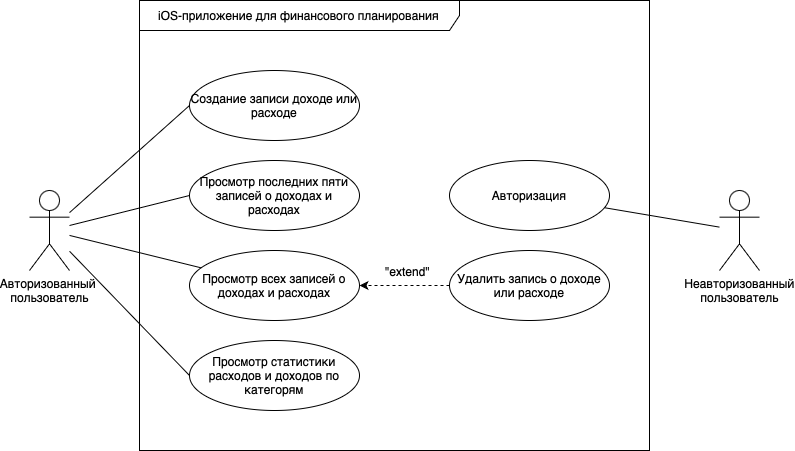

The diagram above was exported from draw.io. Its source (the exported page's mxGraphModel, read from the mxfile embedded in the PNG):
<mxGraphModel dx="1461" dy="973" grid="1" gridSize="10" guides="1" tooltips="1" connect="1" arrows="1" fold="1" page="1" pageScale="1" pageWidth="850" pageHeight="1100" math="0" shadow="0">
  <root>
    <mxCell id="0" />
    <mxCell id="1" parent="0" />
    <mxCell id="uoY-EMatF0qzwCa1Sg9X-15" style="rounded=0;orthogonalLoop=1;jettySize=auto;html=1;entryX=0;entryY=0.5;entryDx=0;entryDy=0;endArrow=none;endFill=0;" parent="1" source="uoY-EMatF0qzwCa1Sg9X-3" target="uoY-EMatF0qzwCa1Sg9X-4" edge="1">
      <mxGeometry relative="1" as="geometry" />
    </mxCell>
    <mxCell id="uoY-EMatF0qzwCa1Sg9X-16" style="rounded=0;orthogonalLoop=1;jettySize=auto;html=1;endArrow=none;endFill=0;" parent="1" source="uoY-EMatF0qzwCa1Sg9X-3" target="uoY-EMatF0qzwCa1Sg9X-5" edge="1">
      <mxGeometry relative="1" as="geometry" />
    </mxCell>
    <mxCell id="uoY-EMatF0qzwCa1Sg9X-17" style="rounded=0;orthogonalLoop=1;jettySize=auto;html=1;entryX=0;entryY=0.5;entryDx=0;entryDy=0;endArrow=none;endFill=0;" parent="1" source="uoY-EMatF0qzwCa1Sg9X-3" target="uoY-EMatF0qzwCa1Sg9X-6" edge="1">
      <mxGeometry relative="1" as="geometry" />
    </mxCell>
    <mxCell id="uoY-EMatF0qzwCa1Sg9X-25" style="rounded=0;orthogonalLoop=1;jettySize=auto;html=1;endArrow=none;endFill=0;entryX=0;entryY=0.5;entryDx=0;entryDy=0;" parent="1" source="uoY-EMatF0qzwCa1Sg9X-3" target="uoY-EMatF0qzwCa1Sg9X-24" edge="1">
      <mxGeometry relative="1" as="geometry" />
    </mxCell>
    <mxCell id="uoY-EMatF0qzwCa1Sg9X-3" value="Авторизованный&amp;nbsp;&lt;div&gt;пользователь&lt;/div&gt;" style="shape=umlActor;verticalLabelPosition=bottom;verticalAlign=top;html=1;" parent="1" vertex="1">
      <mxGeometry x="80" y="260" width="40" height="80" as="geometry" />
    </mxCell>
    <mxCell id="uoY-EMatF0qzwCa1Sg9X-2" value="iOS-приложение для финансового планирования" style="shape=umlFrame;whiteSpace=wrap;html=1;pointerEvents=0;width=320;height=30;" parent="1" vertex="1">
      <mxGeometry x="190" y="70" width="510" height="450" as="geometry" />
    </mxCell>
    <mxCell id="uoY-EMatF0qzwCa1Sg9X-4" value="Создание записи доходе или расходе" style="ellipse;whiteSpace=wrap;html=1;" parent="1" vertex="1">
      <mxGeometry x="240" y="140" width="170" height="70" as="geometry" />
    </mxCell>
    <mxCell id="uoY-EMatF0qzwCa1Sg9X-5" value="Просмотр всех записей о доходах и расходах" style="ellipse;whiteSpace=wrap;html=1;" parent="1" vertex="1">
      <mxGeometry x="240" y="320" width="170" height="70" as="geometry" />
    </mxCell>
    <mxCell id="uoY-EMatF0qzwCa1Sg9X-6" value="Просмотр статистики расходов и доходов по категорям" style="ellipse;whiteSpace=wrap;html=1;" parent="1" vertex="1">
      <mxGeometry x="240" y="410" width="170" height="70" as="geometry" />
    </mxCell>
    <mxCell id="uoY-EMatF0qzwCa1Sg9X-9" style="edgeStyle=orthogonalEdgeStyle;rounded=0;orthogonalLoop=1;jettySize=auto;html=1;entryX=1;entryY=0.5;entryDx=0;entryDy=0;dashed=1;" parent="1" source="uoY-EMatF0qzwCa1Sg9X-7" target="uoY-EMatF0qzwCa1Sg9X-5" edge="1">
      <mxGeometry relative="1" as="geometry" />
    </mxCell>
    <mxCell id="uoY-EMatF0qzwCa1Sg9X-10" value="&lt;font style=&quot;font-size: 12px;&quot;&gt;&quot;extend&quot;&lt;/font&gt;" style="edgeLabel;html=1;align=center;verticalAlign=middle;resizable=0;points=[];" parent="uoY-EMatF0qzwCa1Sg9X-9" vertex="1" connectable="0">
      <mxGeometry x="0.1437" relative="1" as="geometry">
        <mxPoint x="9" y="-15" as="offset" />
      </mxGeometry>
    </mxCell>
    <mxCell id="uoY-EMatF0qzwCa1Sg9X-7" value="Удалить запись о доходе или расходе" style="ellipse;whiteSpace=wrap;html=1;" parent="1" vertex="1">
      <mxGeometry x="500" y="320" width="160" height="70" as="geometry" />
    </mxCell>
    <mxCell id="uoY-EMatF0qzwCa1Sg9X-24" value="Просмотр последних пяти записей о доходах и расходах" style="ellipse;whiteSpace=wrap;html=1;" parent="1" vertex="1">
      <mxGeometry x="240" y="230" width="170" height="70" as="geometry" />
    </mxCell>
    <mxCell id="27CBJfECL9JoVRJ0o5Mp-4" style="rounded=0;orthogonalLoop=1;jettySize=auto;html=1;endArrow=none;endFill=0;" edge="1" parent="1" source="27CBJfECL9JoVRJ0o5Mp-1" target="27CBJfECL9JoVRJ0o5Mp-3">
      <mxGeometry relative="1" as="geometry" />
    </mxCell>
    <mxCell id="27CBJfECL9JoVRJ0o5Mp-1" value="Неавторизованный&lt;div&gt;пользователь&lt;/div&gt;" style="shape=umlActor;verticalLabelPosition=bottom;verticalAlign=top;html=1;" vertex="1" parent="1">
      <mxGeometry x="770" y="260" width="40" height="80" as="geometry" />
    </mxCell>
    <mxCell id="27CBJfECL9JoVRJ0o5Mp-3" value="Авторизация" style="ellipse;whiteSpace=wrap;html=1;" vertex="1" parent="1">
      <mxGeometry x="500" y="230" width="160" height="70" as="geometry" />
    </mxCell>
  </root>
</mxGraphModel>